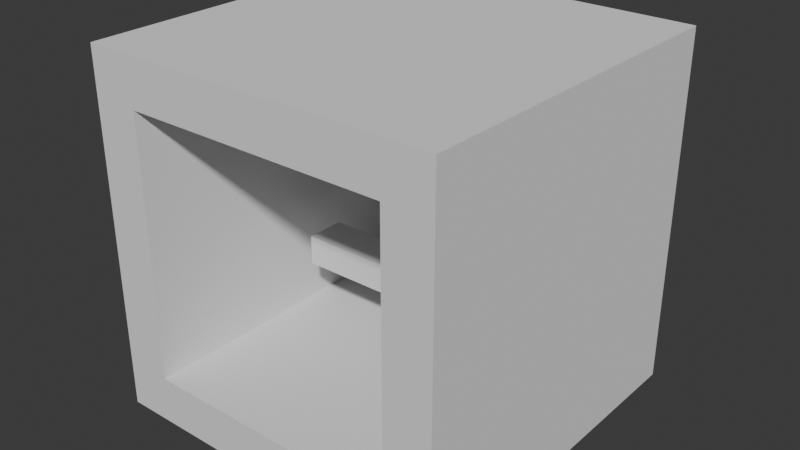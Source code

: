 # Source: Stove.blend  (saved by Blender 4.0.36; exported with 4.5.12 LTS)
import bpy
from mathutils import Matrix  # noqa: F401  (used for matrix-valued properties, if any)

bpy.ops.wm.read_factory_settings(use_empty=True)
scene = bpy.context.scene
scene.name = 'Scene'

# ---- collections
col_collection = bpy.data.collections.new('Collection'); scene.collection.children.link(col_collection)

# ---- world
world_world = bpy.data.worlds.new('World'); scene.world = world_world
world_world.use_nodes = True; world_world.node_tree.nodes.clear()
_N = world_world.node_tree.nodes; _L = world_world.node_tree.links
n0 = _N.new('ShaderNodeOutputWorld'); n0.name = 'World Output'; n0.location = (300, 300)
n1 = _N.new('ShaderNodeBackground'); n1.name = 'Background'; n1.location = (10, 300)
n1.inputs[0].default_value = (0.05088, 0.05088, 0.05088, 1.0)
_L.new(n1.outputs[0], n0.inputs[0])
n0.is_active_output = True
world_world.color = (0.05088, 0.05088, 0.05088)
world_world.use_sun_shadow = False
world_world.sun_shadow_jitter_overblur = 0.0

# ---- meshes
me_cube_001 = bpy.data.meshes.new('Cube.001')
me_cube_001.from_pydata([(-0.7347, -1.0, -0.7347), (-0.7347, -1.0, 0.7347), (-1.0, 1.0, -1.0), (-1.0, 1.0, 1.0), (0.7347, -1.0, -0.7347), (0.7347, -1.0, 0.7347), (1.0, 1.0, -1.0), (1.0, 1.0, 1.0), (-1.0, -1.0, -1.0), (-1.0, -1.0, 1.0), (1.0, -1.0, 1.0), (1.0, -1.0, -1.0), (-0.7347, 0.8367, -0.7347), (-0.7347, 0.8367, 0.7347), (0.7347, 0.8367, 0.7347), (0.7347, 0.8367, -0.7347)], [], [(8, 9, 3, 2), (2, 3, 7, 6), (6, 7, 10, 11), (0, 4, 15, 12), (2, 6, 11, 8), (7, 3, 9, 10), (0, 1, 9, 8), (5, 4, 11, 10), (4, 0, 8, 11), (1, 5, 10, 9), (15, 14, 13, 12), (1, 0, 12, 13), (5, 1, 13, 14), (4, 5, 14, 15)])
_uv = me_cube_001.uv_layers.new(name='UVMap')
_uv.uv.foreach_set('vector', [0.375, 0.0, 0.625, 0.0, 0.625, 0.25, 0.375, 0.25, 0.375, 0.25, 0.625, 0.25, 0.625, 0.5, 0.375, 0.5, 0.375, 0.5, 0.625, 0.5, 0.625, 0.75, 0.375, 0.75, 0.4082, 0.9668, 0.4082, 0.7832, 0.4082, 0.7832, 0.4082, 0.9668, 0.125, 0.5, 0.375, 0.5, 0.375, 0.75, 0.125, 0.75, 0.625, 0.5, 0.875, 0.5, 0.875, 0.75, 0.625, 0.75, 0.4082, 0.9668, 0.5918, 0.9668, 0.625, 1.0, 0.375, 1.0, 0.5918, 0.7832, 0.4082, 0.7832, 0.375, 0.75, 0.625, 0.75, 0.4082, 0.7832, 0.4082, 0.9668, 0.375, 1.0, 0.375, 0.75, 0.5918, 0.9668, 0.5918, 0.7832, 0.625, 0.75, 0.625, 1.0, 0.4082, 0.7832, 0.5918, 0.7832, 0.5918, 0.9668, 0.4082, 0.9668, 0.5918, 0.9668, 0.4082, 0.9668, 0.4082, 0.9668, 0.5918, 0.9668, 0.5918, 0.7832, 0.5918, 0.9668, 0.5918, 0.9668, 0.5918, 0.7832, 0.4082, 0.7832, 0.5918, 0.7832, 0.5918, 0.7832, 0.4082, 0.7832])
me_cube_001.update()
me_cube_002 = bpy.data.meshes.new('Cube.002')
me_cube_002.from_pydata([(-1.0, -1.0, -1.0), (-1.0, -1.0, 1.0), (-1.0, 1.0, -1.0), (-1.0, 1.0, 1.0), (1.0, -1.0, -1.0), (1.0, -1.0, 1.0), (1.0, 1.0, -1.0), (1.0, 1.0, 1.0)], [], [(0, 1, 3, 2), (2, 3, 7, 6), (6, 7, 5, 4), (4, 5, 1, 0), (2, 6, 4, 0), (7, 3, 1, 5)])
_uv = me_cube_002.uv_layers.new(name='UVMap')
_uv.uv.foreach_set('vector', [0.375, 0.0, 0.625, 0.0, 0.625, 0.25, 0.375, 0.25, 0.375, 0.25, 0.625, 0.25, 0.625, 0.5, 0.375, 0.5, 0.375, 0.5, 0.625, 0.5, 0.625, 0.75, 0.375, 0.75, 0.375, 0.75, 0.625, 0.75, 0.625, 1.0, 0.375, 1.0, 0.125, 0.5, 0.375, 0.5, 0.375, 0.75, 0.125, 0.75, 0.625, 0.5, 0.875, 0.5, 0.875, 0.75, 0.625, 0.75])
me_cube_002.update()

# ---- objects
ob_cube = bpy.data.objects.new('Cube', me_cube_001)
ob_wood = bpy.data.objects.new('Wood', me_cube_002)

# ---- transforms, parenting, visibility, modifiers, constraints
ob_cube.location = (0.0, 0.0, 1.9)
ob_cube.scale = (1.9, 1.9, 1.9)
ob_wood.location = (0.0, 0.0, 1.37)
ob_wood.scale = (1.0, 0.21, 0.1539)

# ---- collection membership
col_collection.objects.link(ob_cube)
col_collection.objects.link(ob_wood)

# ---- scene / render settings (as saved in the file)
scene.frame_start = 1; scene.frame_end = 250; scene.frame_set(1)
scene.render.engine = 'BLENDER_EEVEE_NEXT'
scene.cycles.sampling_pattern = 'TABULATED_SOBOL'
bpy.context.view_layer.update()

# ---- added for rendering (the .blend has no active camera and no usable light): camera, sun
cam_auto = bpy.data.cameras.new('AutoCamera')
cam_auto.lens = 50.0
cam_auto.sensor_width = 36.0
cam_auto.clip_end = 1000.0
ob_auto_camera = bpy.data.objects.new('AutoCamera', cam_auto)
scene.collection.objects.link(ob_auto_camera)
ob_auto_camera.location = (6.08964, -7.30756, 6.77171)
ob_auto_camera.rotation_euler = (1.09748, -7.21219e-08, 0.694738)
scene.camera = ob_auto_camera
light_auto_sun = bpy.data.lights.new('AutoSun', 'SUN')
light_auto_sun.energy = 3.0
light_auto_sun.angle = 0.0523599
ob_auto_sun = bpy.data.objects.new('AutoSun', light_auto_sun)
scene.collection.objects.link(ob_auto_sun)
ob_auto_sun.rotation_euler = (0.872665, 0.174533, 0.523599)
bpy.context.view_layer.update()
